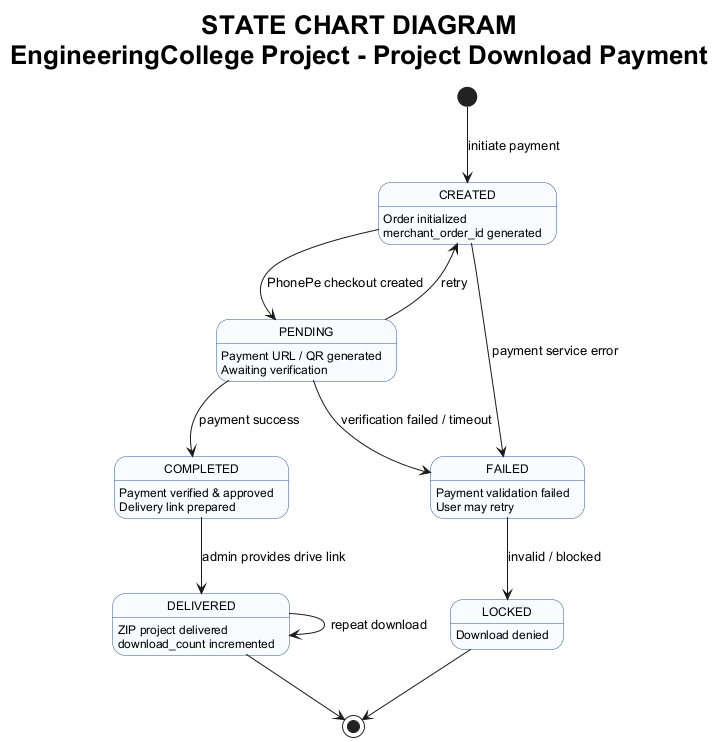

The diagram above was rendered by PlantUML. Its source (embedded in the PNG):
@startuml
title STATE CHART DIAGRAM\nEngineeringCollege Project - Project Download Payment

skinparam backgroundColor white
skinparam shadowing false
skinparam defaultFontName Arial
skinparam defaultFontSize 13
skinparam titleFontSize 26
skinparam titleFontStyle bold
skinparam state {
  BorderColor #2F5597
  BackgroundColor #F8FBFF
  StartColor #2F5597
  EndColor #2F5597
  FontSize 12
}

[*] --> CREATED : initiate payment

state CREATED {
  CREATED : Order initialized
  CREATED : merchant_order_id generated
}

CREATED --> PENDING : PhonePe checkout created
CREATED --> FAILED : payment service error

state PENDING {
  PENDING : Payment URL / QR generated
  PENDING : Awaiting verification
}

PENDING --> COMPLETED : payment success
PENDING --> FAILED : verification failed / timeout
PENDING --> CREATED : retry

state COMPLETED {
  COMPLETED : Payment verified & approved
  COMPLETED : Delivery link prepared
}

COMPLETED --> DELIVERED : admin provides drive link

state DELIVERED {
  DELIVERED : ZIP project delivered
  DELIVERED : download_count incremented
}

DELIVERED --> DELIVERED : repeat download
DELIVERED --> [*]

state FAILED {
  FAILED : Payment validation failed
  FAILED : User may retry
}

FAILED --> LOCKED : invalid / blocked

state LOCKED {
  LOCKED : Download denied
}

LOCKED --> [*]
@enduml